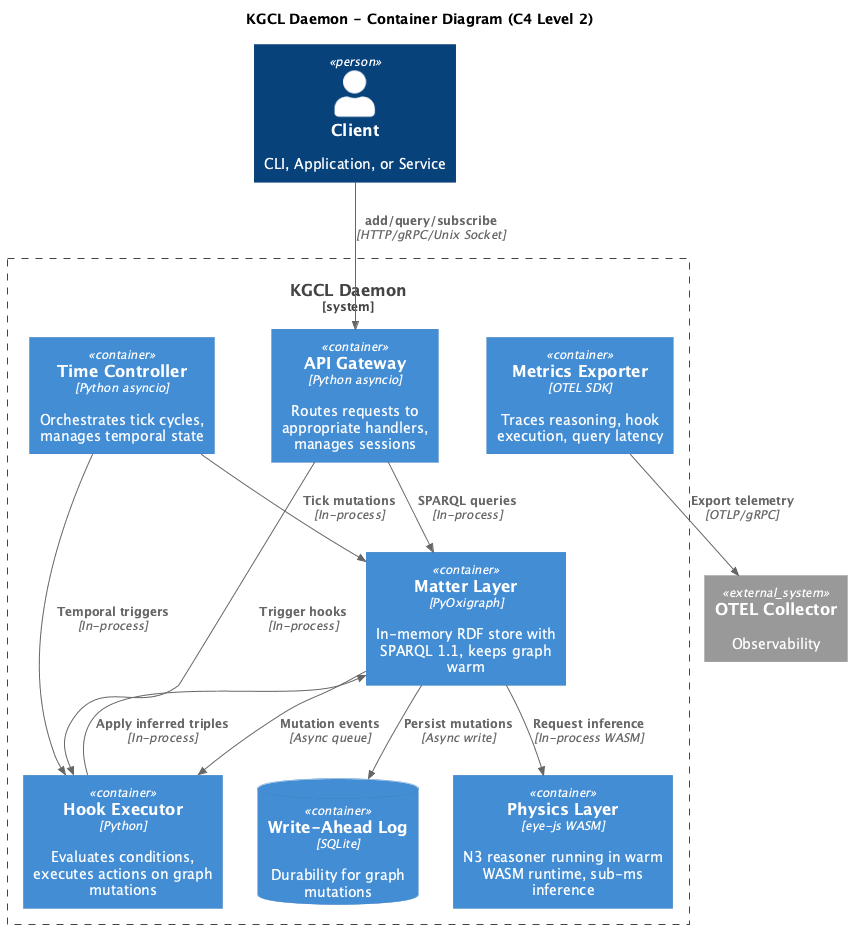

The diagram above was rendered by PlantUML. Its source (embedded in the PNG):
@startuml kgcl-daemon-c4-container
!include https://raw.githubusercontent.com/plantuml-stdlib/C4-PlantUML/master/C4_Container.puml

title KGCL Daemon - Container Diagram (C4 Level 2)

Person(client, "Client", "CLI, Application, or Service")

System_Boundary(kgcld, "KGCL Daemon") {
    Container(api, "API Gateway", "Python asyncio", "Routes requests to appropriate handlers, manages sessions")

    Container(matter, "Matter Layer", "PyOxigraph", "In-memory RDF store with SPARQL 1.1, keeps graph warm")

    Container(physics, "Physics Layer", "eye-js WASM", "N3 reasoner running in warm WASM runtime, sub-ms inference")

    Container(hooks, "Hook Executor", "Python", "Evaluates conditions, executes actions on graph mutations")

    Container(time, "Time Controller", "Python asyncio", "Orchestrates tick cycles, manages temporal state")

    ContainerDb(wal, "Write-Ahead Log", "SQLite", "Durability for graph mutations")

    Container(metrics, "Metrics Exporter", "OTEL SDK", "Traces reasoning, hook execution, query latency")
}

System_Ext(otel, "OTEL Collector", "Observability")

Rel(client, api, "add/query/subscribe", "HTTP/gRPC/Unix Socket")
Rel(api, matter, "SPARQL queries", "In-process")
Rel(api, hooks, "Trigger hooks", "In-process")
Rel(matter, physics, "Request inference", "In-process WASM")
Rel(matter, hooks, "Mutation events", "Async queue")
Rel(hooks, matter, "Apply inferred triples", "In-process")
Rel(time, matter, "Tick mutations", "In-process")
Rel(time, hooks, "Temporal triggers", "In-process")
Rel(matter, wal, "Persist mutations", "Async write")
Rel(metrics, otel, "Export telemetry", "OTLP/gRPC")

@enduml